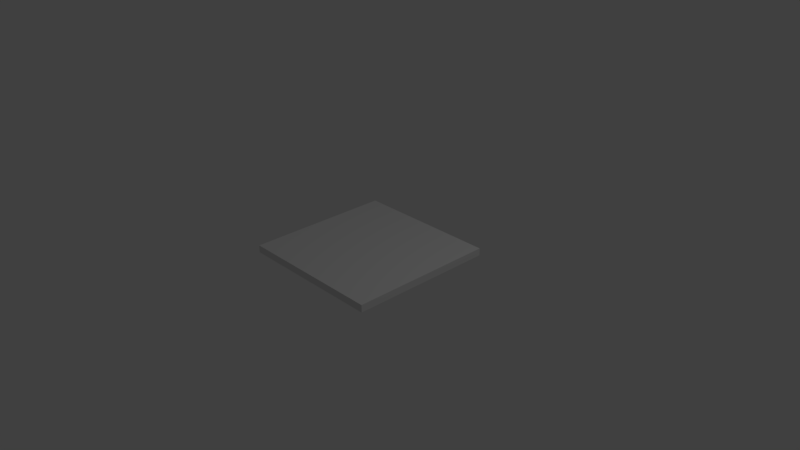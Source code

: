 # Source: sidewalk.blend  (saved by Blender 2.79.0; exported with 4.5.12 LTS)
import bpy
from mathutils import Matrix  # noqa: F401  (used for matrix-valued properties, if any)

bpy.ops.wm.read_factory_settings(use_empty=True)
scene = bpy.context.scene
scene.name = 'Scene'

# ---- collections
col_collection_1 = bpy.data.collections.new('Collection 1'); scene.collection.children.link(col_collection_1)

# ---- materials (node trees are filled in below, after node groups)
mat_sideway_005 = bpy.data.materials.new('Sideway.005')
mat_sideway_005.alpha_threshold = 0.0
mat_sideway_005.use_transparent_shadow = False
mat_sideway_005.roughness = 0.5
mat_sidewalk_005 = bpy.data.materials.new('SideWalk.005')
mat_sidewalk_005.alpha_threshold = 0.0
mat_sidewalk_005.use_transparent_shadow = False
mat_sidewalk_005.roughness = 0.5

# ---- material node trees

# ---- world
world_world = bpy.data.worlds.new('World'); scene.world = world_world
world_world.color = (0.05088, 0.05088, 0.05088)
world_world.use_sun_shadow = False
world_world.sun_shadow_jitter_overblur = 0.0
world_world.cycles.sampling_method = 'MANUAL'

# ---- cameras
cam_camera = bpy.data.cameras.new('Camera')
cam_camera.clip_end = 100.0
cam_camera.lens = 35.0
cam_camera.sensor_width = 32.0
cam_camera.sensor_height = 18.0
cam_camera.ortho_scale = 7.314
cam_camera.dof.focus_distance = 0.0
cam_camera.dof.aperture_fstop = 128.0

# ---- lights
light_lamp = bpy.data.lights.new('Lamp', 'POINT')
light_lamp.transmission_factor = 0.0
light_lamp.cutoff_distance = 30.0
light_lamp.energy = 100.0
light_lamp.shadow_buffer_clip_start = 1.001
light_lamp.shadow_soft_size = 0.1
light_lamp.shadow_maximum_resolution = 0.006
light_lamp.use_absolute_resolution = True

# ---- meshes
me_cube_006 = bpy.data.meshes.new('Cube.006')
me_cube_006.from_pydata([(1.0, -1.0, 0.1), (1.0, -1.0, 1.051e-06), (0.8465, -1.0, 0.1), (0.8465, 1.0, 0.1), (-1.0, 1.0, 0.1), (1.0, 1.0, 0.1), (1.0, 1.0, 1.051e-06), (-1.0, -1.0, 0.1), (-1.0, 1.0, 0.0), (-1.0, -1.0, 0.0)], [], [(7, 2, 3, 4), (2, 0, 5, 3), (0, 1, 6, 5), (7, 4, 8, 9), (4, 3, 5, 6, 8), (7, 9, 1, 0, 2)])
me_cube_006.polygons.foreach_set('use_smooth', [True] * 6)
me_cube_006.polygons.foreach_set('material_index', [1, 0, 0, 0, 0, 0])
_k = set([(0, 1), (0, 2), (0, 5), (2, 7), (3, 4), (3, 5), (4, 7), (4, 8), (5, 6), (7, 9)])
me_cube_006.attributes.new('sharp_edge', 'BOOLEAN', 'EDGE').data.foreach_set('value', [ (min(e.vertices), max(e.vertices)) in _k for e in me_cube_006.edges])
_uv = me_cube_006.uv_layers.new(name='UVMap')
_uv.uv.foreach_set('vector', [0.9999, 0.9999, 0.07686, 0.9999, 0.07686, 9.998e-05, 0.9999, 0.0001, 0.07686, 0.9999, 9.998e-05, 0.9999, 0.0001, 9.998e-05, 0.07686, 9.998e-05, 9.998e-05, 0.9999, 9.998e-05, 0.9999, 0.0001, 9.998e-05, 0.0001, 9.998e-05, 0.9999, 0.9999, 0.9999, 0.0001, 0.9999, 0.0001, 0.9999, 0.9999, 0.9999, 0.0001, 0.07686, 9.998e-05, 0.0001, 9.998e-05, 0.0001, 9.998e-05, 0.9999, 0.0001, 0.9999, 0.9999, 0.9999, 0.9999, 9.998e-05, 0.9999, 9.998e-05, 0.9999, 0.07686, 0.9999])
_uv.active_render = True
_uv = me_cube_006.uv_layers.new(name='UVMap.001')
_uv.uv.foreach_set('vector', [0.9999, 0.9999, 0.07686, 0.9999, 0.07686, 9.998e-05, 0.9999, 0.0001, 0.07686, 0.9999, 9.998e-05, 0.9999, 0.0001, 9.998e-05, 0.07686, 9.998e-05, 9.998e-05, 0.9999, 9.998e-05, 0.9999, 0.0001, 9.998e-05, 0.0001, 9.998e-05, 0.9999, 0.9999, 0.9999, 0.0001, 0.9999, 0.0001, 0.9999, 0.9999, 0.9999, 0.0001, 0.07686, 9.998e-05, 0.0001, 9.998e-05, 0.0001, 9.998e-05, 0.9999, 0.0001, 0.9999, 0.9999, 0.9999, 0.9999, 9.998e-05, 0.9999, 9.998e-05, 0.9999, 0.07686, 0.9999])
me_cube_006.materials.append(mat_sideway_005)
me_cube_006.materials.append(mat_sidewalk_005)
me_cube_006.use_remesh_preserve_volume = False
me_cube_006.use_remesh_preserve_attributes = False
me_cube_006.use_mirror_vertex_groups = False
me_cube_006.update()
me_cube_006.normals_split_custom_set([tuple(v) for v in zip(*[iter([0.0, 0.0, 1.0, 0.0, 0.0, 1.0, 0.0, 0.0, 1.0, 0.0, 0.0, 1.0, 0.0, 0.0, 1.0, 0.0, 0.0, 1.0, 0.0, 0.0, 1.0, 0.0, 0.0, 1.0, 1.0, 0.0, 0.0, 1.0, 0.0, 0.0, 1.0, 0.0, 0.0, 1.0, 0.0, 0.0, -1.0, 0.0, 0.0, -1.0, 0.0, 0.0, -1.0, 0.0, 0.0, -1.0, 0.0, 0.0, 0.0, 1.0, 0.0, 0.0, 1.0, 0.0, 0.0, 1.0, 0.0, 0.0, 1.0, 0.0, 0.0, 1.0, 0.0, 0.0, -1.0, -2.98e-07, 0.0, -1.0, -2.98e-07, 0.0, -1.0, -2.98e-07, 0.0, -1.0, -2.98e-07, 0.0, -1.0, -2.98e-07])] * 3)])

# ---- objects
ob_sidewalk_05 = bpy.data.objects.new('Sidewalk_05', me_cube_006)
ob_lamp = bpy.data.objects.new('Lamp', light_lamp)
ob_camera = bpy.data.objects.new('Camera', cam_camera)

# ---- transforms, parenting, visibility, modifiers, constraints
ob_sidewalk_05.location = (0.0, 0.0, 0.0)
ob_sidewalk_05.rotation_euler = (-1.629e-07, 0.0, 0.0)
ob_sidewalk_05.color = (0.8, 0.8, 0.8, 1.0)
ob_sidewalk_05.lineart.crease_threshold = 0.0
ob_lamp.location = (4.076, 1.005, 5.904)
ob_lamp.rotation_euler = (0.6503, 0.05522, 1.866)
ob_lamp.lock_rotations_4d = False
ob_lamp.empty_display_type = 'ARROWS'
ob_lamp.color = (0.0, 0.0, 0.0, 0.0)
ob_lamp.lineart.crease_threshold = 0.0
ob_camera.location = (7.481, -6.508, 5.344)
ob_camera.rotation_euler = (1.109, 0.0, 0.8149)
ob_camera.lock_rotations_4d = False
ob_camera.empty_display_type = 'ARROWS'
ob_camera.color = (0.0, 0.0, 0.0, 0.0)
ob_camera.display_type = 'WIRE'
ob_camera.lineart.crease_threshold = 0.0

# ---- collection membership
col_collection_1.objects.link(ob_sidewalk_05)
col_collection_1.objects.link(ob_lamp)
col_collection_1.objects.link(ob_camera)

# ---- scene / render settings (as saved in the file)
scene.camera = ob_camera
scene.frame_start = 1; scene.frame_end = 250; scene.frame_set(1)
scene.render.engine = 'BLENDER_EEVEE_NEXT'
scene.render.resolution_percentage = 50
scene.render.dither_intensity = 0.0
scene.cycles.use_denoising = False
scene.cycles.samples = 128
scene.cycles.sampling_pattern = 'TABULATED_SOBOL'
scene.cycles.use_adaptive_sampling = False
scene.cycles.use_light_tree = False
scene.cycles.blur_glossy = 0.0
scene.cycles.sample_clamp_indirect = 0.0
scene.view_settings.view_transform = 'Standard'
bpy.context.view_layer.update()
